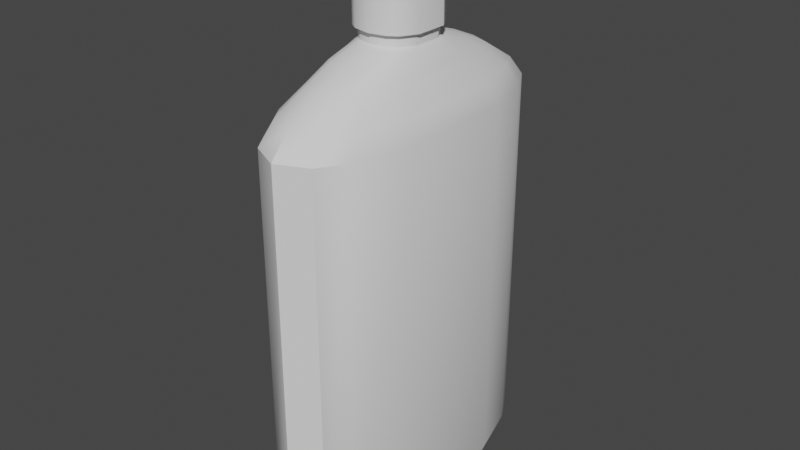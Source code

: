 # Source: BLMT.blend  (saved by Blender 3.4.6; exported with 4.5.12 LTS)
import bpy
from mathutils import Matrix  # noqa: F401  (used for matrix-valued properties, if any)

bpy.ops.wm.read_factory_settings(use_empty=True)
scene = bpy.context.scene
scene.name = 'Scene'

# ---- collections
col_collection = bpy.data.collections.new('Collection'); scene.collection.children.link(col_collection)

# ---- node groups
ng_auto_smooth = bpy.data.node_groups.new('Auto Smooth', 'GeometryNodeTree')
_s = ng_auto_smooth.interface.new_socket(name='Geometry', in_out='OUTPUT', socket_type='NodeSocketGeometry')
_s = ng_auto_smooth.interface.new_socket(name='Geometry', in_out='INPUT', socket_type='NodeSocketGeometry')
_s = ng_auto_smooth.interface.new_socket(name='Angle', in_out='INPUT', socket_type='NodeSocketFloat')
_s.subtype = 'ANGLE'
_s.min_value = 0.0
_s.max_value = 3.142
ng_auto_smooth.is_modifier = True
_N = ng_auto_smooth.nodes; _L = ng_auto_smooth.links
n0 = _N.new('NodeGroupOutput'); n0.name = 'Group Output'; n0.location = (480, -100)
n1 = _N.new('NodeGroupInput'); n1.name = 'Group Input'; n1.location = (-420, -300)
n2 = _N.new('NodeGroupInput'); n2.name = 'Group Input.001'; n2.location = (-60, -100)
n3 = _N.new('GeometryNodeSetShadeSmooth'); n3.name = 'Set Shade Smooth'; n3.location = (120, -100)
n3.domain = 'EDGE'
n4 = _N.new('GeometryNodeSetShadeSmooth'); n4.name = 'Set Shade Smooth.001'; n4.location = (300, -100)
n5 = _N.new('GeometryNodeInputMeshEdgeAngle'); n5.name = 'Edge Angle'; n5.location = (-420, -220)
n6 = _N.new('GeometryNodeInputEdgeSmooth'); n6.name = 'Is Edge Smooth'; n6.location = (-60, -160)
n7 = _N.new('GeometryNodeInputShadeSmooth'); n7.name = 'Is Face Smooth'; n7.location = (-240, -340)
n8 = _N.new('FunctionNodeBooleanMath'); n8.name = 'Boolean Math'; n8.location = (-60, -220)
n9 = _N.new('FunctionNodeCompare'); n9.name = 'Compare'; n9.location = (-240, -180)
n9.operation = 'LESS_EQUAL'
_L.new(n5.outputs[0], n9.inputs[0])
_L.new(n4.outputs[0], n0.inputs[0])
_L.new(n1.outputs[1], n9.inputs[1])
_L.new(n9.outputs[0], n8.inputs[0])
_L.new(n7.outputs[0], n8.inputs[1])
_L.new(n2.outputs[0], n3.inputs[0])
_L.new(n6.outputs[0], n3.inputs[1])
_L.new(n3.outputs[0], n4.inputs[0])
_L.new(n8.outputs[0], n3.inputs[2])
n0.is_active_output = True

# ---- world
world_world = bpy.data.worlds.new('World'); scene.world = world_world
world_world.use_nodes = True; world_world.node_tree.nodes.clear()
_N = world_world.node_tree.nodes; _L = world_world.node_tree.links
n0 = _N.new('ShaderNodeOutputWorld'); n0.name = 'World Output'; n0.location = (300, 300)
n1 = _N.new('ShaderNodeBackground'); n1.name = 'Background'; n1.location = (10, 300)
n1.inputs[0].default_value = (0.05088, 0.05088, 0.05088, 1.0)
_L.new(n1.outputs[0], n0.inputs[0])
n0.is_active_output = True
world_world.color = (0.05088, 0.05088, 0.05088)
world_world.use_sun_shadow = False
world_world.sun_shadow_jitter_overblur = 0.0

# ---- meshes
me_plane = bpy.data.meshes.new('Plane')
me_plane.from_pydata([(-1.0, -1.0, 0.0), (1.0, -1.0, 0.0), (-1.0, 1.0, 0.0), (1.0, 1.0, 0.0), (0.0, -2.542, 0.0), (0.0, 2.542, 0.0), (-0.5, 2.296, 0.0), (-0.5, -2.296, 0.0), (0.5, -2.322, 0.0), (0.5, 2.322, 0.0), (0.75, -1.95, 0.0), (0.75, 1.873, 0.0), (-0.75, 1.86, 0.0), (-0.75, -1.937, 0.0), (-1.025, -1.025, 0.09098), (1.025, -1.025, 0.09098), (-1.025, 1.026, 0.09098), (1.025, 1.026, 0.09098), (0.0, -2.606, 0.09098), (0.0, 2.607, 0.09098), (-0.5126, 2.355, 0.09098), (-0.5126, -2.354, 0.09098), (0.5126, -2.38, 0.09098), (0.5126, 2.381, 0.09098), (0.769, -1.999, 0.09098), (0.769, 1.921, 0.09098), (-0.769, 1.908, 0.09098), (-0.769, -1.986, 0.09098), (-1.025, -1.025, 6.348), (1.025, -1.025, 6.348), (-1.025, 1.026, 6.348), (1.025, 1.026, 6.348), (0.0, -2.606, 6.348), (0.0, 2.607, 6.348), (-0.5126, 2.355, 6.348), (-0.5126, -2.354, 6.348), (0.5126, -2.38, 6.348), (0.5126, 2.381, 6.348), (0.769, -1.999, 6.348), (0.769, 1.921, 6.348), (-0.769, 1.908, 6.348), (-0.769, -1.986, 6.348), (-0.6915, -0.6949, 7.024), (0.6915, -0.6949, 7.024), (-0.6915, 0.6881, 7.024), (0.6915, 0.6881, 7.024), (0.0, -1.761, 7.024), (0.0, 1.755, 7.024), (-0.3457, 1.585, 7.024), (-0.3457, -1.591, 7.024), (0.3457, -1.609, 7.024), (0.3457, 1.602, 7.024), (0.5186, -1.352, 7.024), (0.5186, 1.292, 7.024), (-0.5186, 1.283, 7.024), (-0.5186, -1.343, 7.024), (-0.5087, -0.2438, 7.453), (0.5087, -0.2438, 7.453), (-0.5087, 0.2271, 7.453), (0.5087, 0.2271, 7.453), (0.0, -0.6069, 7.453), (0.0, 0.5902, 7.453), (-0.2543, 0.5323, 7.453), (-0.2543, -0.5491, 7.453), (0.2543, -0.5551, 7.453), (0.2543, 0.5383, 7.453), (0.3815, -0.4675, 7.453), (0.3815, 0.4326, 7.453), (-0.3815, 0.4296, 7.453), (-0.3815, -0.4645, 7.453), (-0.5087, -0.2438, 7.636), (0.5087, -0.2438, 7.636), (-0.5087, 0.2271, 7.636), (0.5087, 0.2271, 7.636), (0.0, -0.6069, 7.636), (0.0, 0.5902, 7.636), (-0.2543, 0.5323, 7.636), (-0.2543, -0.5491, 7.636), (0.2543, -0.5551, 7.636), (0.2543, 0.5383, 7.636), (0.3815, -0.4675, 7.636), (0.3815, 0.4326, 7.636), (-0.3815, 0.4296, 7.636), (-0.3815, -0.4645, 7.636), (-0.5762, -0.2747, 7.636), (0.5762, -0.2747, 7.636), (-0.5762, 0.2586, 7.636), (0.5762, 0.2586, 7.636), (0.0, -0.686, 7.636), (0.0, 0.6699, 7.636), (-0.2881, 0.6044, 7.636), (-0.2881, -0.6205, 7.636), (0.2881, -0.6273, 7.636), (0.2881, 0.6112, 7.636), (0.4321, -0.5281, 7.636), (0.4321, 0.4915, 7.636), (-0.4321, 0.4881, 7.636), (-0.4321, -0.5247, 7.636), (-0.5762, -0.2747, 8.867), (0.5762, -0.2747, 8.867), (-0.5762, 0.2586, 8.867), (0.5762, 0.2586, 8.867), (0.0, -0.686, 8.867), (0.0, 0.6699, 8.867), (-0.2881, 0.6044, 8.867), (-0.2881, -0.6205, 8.867), (0.2881, -0.6273, 8.867), (0.2881, 0.6112, 8.867), (0.4321, -0.5281, 8.867), (0.4321, 0.4915, 8.867), (-0.4321, 0.4881, 8.867), (-0.4321, -0.5247, 8.867), (-0.6825, -1.764, 6.686), (0.91, -0.911, 6.686), (0.91, 0.909, 6.686), (-0.455, 2.089, 6.686), (-0.6825, 1.692, 6.686), (-0.91, -0.911, 6.686), (0.455, -2.114, 6.686), (0.0, -2.314, 6.686), (-0.91, 0.909, 6.686), (0.455, 2.112, 6.686), (0.6825, 1.704, 6.686), (-0.455, -2.091, 6.686), (0.0, 2.312, 6.686), (0.6825, -1.775, 6.686), (0.0, -1.259, 7.239), (0.4787, 0.9178, 7.239), (0.3191, 1.139, 7.239), (-0.4787, 0.9115, 7.239), (-0.6382, 0.4874, 7.239), (-0.3191, -1.138, 7.239), (0.0, 1.248, 7.239), (0.4787, -0.9668, 7.239), (0.3191, -1.15, 7.239), (0.6382, 0.4874, 7.239), (-0.3191, 1.126, 7.239), (-0.6382, -0.4985, 7.239), (-0.4787, -0.9605, 7.239), (0.6382, -0.4985, 7.239)], [], [(10, 11, 3, 1), (7, 6, 5, 4), (13, 12, 6, 7), (4, 5, 9, 8), (8, 9, 11, 10), (0, 2, 12, 13), (27, 21, 35, 41), (16, 14, 28, 30), (19, 20, 34, 33), (17, 25, 39, 31), (22, 24, 38, 36), (23, 19, 33, 37), (1, 3, 17, 15), (0, 13, 27, 14), (4, 8, 22, 18), (12, 2, 16, 26), (11, 9, 23, 25), (7, 4, 18, 21), (9, 5, 19, 23), (8, 10, 24, 22), (3, 11, 25, 17), (5, 6, 20, 19), (2, 0, 14, 16), (13, 7, 21, 27), (10, 1, 15, 24), (6, 12, 26, 20), (122, 121, 51, 53), (116, 120, 44, 54), (119, 118, 50, 46), (117, 112, 55, 42), (113, 114, 45, 43), (115, 116, 54, 48), (24, 15, 29, 38), (20, 26, 40, 34), (15, 17, 31, 29), (14, 27, 41, 28), (18, 22, 36, 32), (26, 16, 30, 40), (25, 23, 37, 39), (21, 18, 32, 35), (135, 127, 67, 59), (134, 133, 66, 64), (128, 132, 61, 65), (131, 126, 60, 63), (127, 128, 65, 67), (129, 130, 58, 68), (123, 119, 46, 49), (121, 124, 47, 51), (118, 125, 52, 50), (114, 122, 53, 45), (124, 115, 48, 47), (120, 117, 42, 44), (112, 123, 49, 55), (125, 113, 43, 52), (57, 59, 73, 71), (62, 68, 82, 76), (66, 57, 71, 80), (69, 63, 77, 83), (58, 56, 70, 72), (61, 62, 76, 75), (132, 136, 62, 61), (130, 137, 56, 58), (138, 131, 63, 69), (133, 139, 57, 66), (136, 129, 68, 62), (139, 135, 59, 57), (137, 138, 69, 56), (126, 134, 64, 60), (81, 79, 93, 95), (82, 72, 86, 96), (74, 78, 92, 88), (70, 83, 97, 84), (71, 73, 87, 85), (76, 82, 96, 90), (56, 69, 83, 70), (60, 64, 78, 74), (68, 58, 72, 82), (67, 65, 79, 81), (63, 60, 74, 77), (65, 61, 75, 79), (64, 66, 80, 78), (59, 67, 81, 73), (87, 95, 109, 101), (92, 94, 108, 106), (93, 89, 103, 107), (91, 88, 102, 105), (95, 93, 107, 109), (96, 86, 100, 110), (77, 74, 88, 91), (79, 75, 89, 93), (78, 80, 94, 92), (73, 81, 95, 87), (75, 76, 90, 89), (72, 70, 84, 86), (83, 77, 91, 97), (80, 71, 85, 94), (108, 99, 101, 109), (105, 102, 103, 104), (111, 105, 104, 110), (102, 106, 107, 103), (106, 108, 109, 107), (98, 111, 110, 100), (89, 90, 104, 103), (86, 84, 98, 100), (97, 91, 105, 111), (94, 85, 99, 108), (90, 96, 110, 104), (85, 87, 101, 99), (84, 97, 111, 98), (88, 92, 106, 102), (38, 29, 113, 125), (41, 35, 123, 112), (30, 28, 117, 120), (33, 34, 115, 124), (31, 39, 122, 114), (36, 38, 125, 118), (37, 33, 124, 121), (35, 32, 119, 123), (34, 40, 116, 115), (29, 31, 114, 113), (28, 41, 112, 117), (32, 36, 118, 119), (40, 30, 120, 116), (39, 37, 121, 122), (46, 50, 134, 126), (42, 55, 138, 137), (43, 45, 135, 139), (48, 54, 129, 136), (52, 43, 139, 133), (55, 49, 131, 138), (44, 42, 137, 130), (47, 48, 136, 132), (54, 44, 130, 129), (53, 51, 128, 127), (49, 46, 126, 131), (51, 47, 132, 128), (50, 52, 133, 134), (45, 53, 127, 135)])
me_plane.polygons.foreach_set('use_smooth', [True] * 138)
_uv = me_plane.uv_layers.new(name='UVMap')
_uv.uv.foreach_set('vector', [0.875, 0.0, 0.875, 1.0, 1.0, 1.0, 1.0, 0.0, 0.25, 0.0, 0.25, 1.0, 0.5, 1.0, 0.5, 0.0, 0.125, 0.0, 0.125, 1.0, 0.25, 1.0, 0.25, 0.0, 0.5, 0.0, 0.5, 1.0, 0.75, 1.0, 0.75, 0.0, 0.75, 0.0, 0.75, 1.0, 0.875, 1.0, 0.875, 0.0, 0.0, 0.0, 0.0, 1.0, 0.125, 1.0, 0.125, 0.0, 0.125, 0.0, 0.25, 0.0, 0.25, 0.0, 0.125, 0.0, 0.0, 1.0, 0.0, 0.0, 0.0, 0.0, 0.0, 1.0, 0.5, 1.0, 0.25, 1.0, 0.25, 1.0, 0.5, 1.0, 1.0, 1.0, 0.875, 1.0, 0.875, 1.0, 1.0, 1.0, 0.75, 0.0, 0.875, 0.0, 0.875, 0.0, 0.75, 0.0, 0.75, 1.0, 0.5, 1.0, 0.5, 1.0, 0.75, 1.0, 1.0, 0.0, 1.0, 1.0, 1.0, 1.0, 1.0, 0.0, 0.0, 0.0, 0.125, 0.0, 0.125, 0.0, 0.0, 0.0, 0.5, 0.0, 0.75, 0.0, 0.75, 0.0, 0.5, 0.0, 0.125, 1.0, 0.0, 1.0, 0.0, 1.0, 0.125, 1.0, 0.875, 1.0, 0.75, 1.0, 0.75, 1.0, 0.875, 1.0, 0.25, 0.0, 0.5, 0.0, 0.5, 0.0, 0.25, 0.0, 0.75, 1.0, 0.5, 1.0, 0.5, 1.0, 0.75, 1.0, 0.75, 0.0, 0.875, 0.0, 0.875, 0.0, 0.75, 0.0, 1.0, 1.0, 0.875, 1.0, 0.875, 1.0, 1.0, 1.0, 0.5, 1.0, 0.25, 1.0, 0.25, 1.0, 0.5, 1.0, 0.0, 1.0, 0.0, 0.0, 0.0, 0.0, 0.0, 1.0, 0.125, 0.0, 0.25, 0.0, 0.25, 0.0, 0.125, 0.0, 0.875, 0.0, 1.0, 0.0, 1.0, 0.0, 0.875, 0.0, 0.25, 1.0, 0.125, 1.0, 0.125, 1.0, 0.25, 1.0, 0.875, 1.0, 0.75, 1.0, 0.75, 1.0, 0.875, 1.0, 0.125, 1.0, 0.0, 1.0, 0.0, 1.0, 0.125, 1.0, 0.5, 0.0, 0.75, 0.0, 0.75, 0.0, 0.5, 0.0, 0.0, 0.0, 0.125, 0.0, 0.125, 0.0, 0.0, 0.0, 1.0, 0.0, 1.0, 1.0, 1.0, 1.0, 1.0, 0.0, 0.25, 1.0, 0.125, 1.0, 0.125, 1.0, 0.25, 1.0, 0.875, 0.0, 1.0, 0.0, 1.0, 0.0, 0.875, 0.0, 0.25, 1.0, 0.125, 1.0, 0.125, 1.0, 0.25, 1.0, 1.0, 0.0, 1.0, 1.0, 1.0, 1.0, 1.0, 0.0, 0.0, 0.0, 0.125, 0.0, 0.125, 0.0, 0.0, 0.0, 0.5, 0.0, 0.75, 0.0, 0.75, 0.0, 0.5, 0.0, 0.125, 1.0, 0.0, 1.0, 0.0, 1.0, 0.125, 1.0, 0.875, 1.0, 0.75, 1.0, 0.75, 1.0, 0.875, 1.0, 0.25, 0.0, 0.5, 0.0, 0.5, 0.0, 0.25, 0.0, 1.0, 1.0, 0.875, 1.0, 0.875, 1.0, 1.0, 1.0, 0.75, 0.0, 0.875, 0.0, 0.875, 0.0, 0.75, 0.0, 0.75, 1.0, 0.5, 1.0, 0.5, 1.0, 0.75, 1.0, 0.25, 0.0, 0.5, 0.0, 0.5, 0.0, 0.25, 0.0, 0.875, 1.0, 0.75, 1.0, 0.75, 1.0, 0.875, 1.0, 0.125, 1.0, 0.0, 1.0, 0.0, 1.0, 0.125, 1.0, 0.25, 0.0, 0.5, 0.0, 0.5, 0.0, 0.25, 0.0, 0.75, 1.0, 0.5, 1.0, 0.5, 1.0, 0.75, 1.0, 0.75, 0.0, 0.875, 0.0, 0.875, 0.0, 0.75, 0.0, 1.0, 1.0, 0.875, 1.0, 0.875, 1.0, 1.0, 1.0, 0.5, 1.0, 0.25, 1.0, 0.25, 1.0, 0.5, 1.0, 0.0, 1.0, 0.0, 0.0, 0.0, 0.0, 0.0, 1.0, 0.125, 0.0, 0.25, 0.0, 0.25, 0.0, 0.125, 0.0, 0.875, 0.0, 1.0, 0.0, 1.0, 0.0, 0.875, 0.0, 1.0, 0.0, 1.0, 1.0, 1.0, 1.0, 1.0, 0.0, 0.25, 1.0, 0.125, 1.0, 0.125, 1.0, 0.25, 1.0, 0.875, 0.0, 1.0, 0.0, 1.0, 0.0, 0.875, 0.0, 0.125, 0.0, 0.25, 0.0, 0.25, 0.0, 0.125, 0.0, 0.0, 1.0, 0.0, 0.0, 0.0, 0.0, 0.0, 1.0, 0.5, 1.0, 0.25, 1.0, 0.25, 1.0, 0.5, 1.0, 0.5, 1.0, 0.25, 1.0, 0.25, 1.0, 0.5, 1.0, 0.0, 1.0, 0.0, 0.0, 0.0, 0.0, 0.0, 1.0, 0.125, 0.0, 0.25, 0.0, 0.25, 0.0, 0.125, 0.0, 0.875, 0.0, 1.0, 0.0, 1.0, 0.0, 0.875, 0.0, 0.25, 1.0, 0.125, 1.0, 0.125, 1.0, 0.25, 1.0, 1.0, 0.0, 1.0, 1.0, 1.0, 1.0, 1.0, 0.0, 0.0, 0.0, 0.125, 0.0, 0.125, 0.0, 0.0, 0.0, 0.5, 0.0, 0.75, 0.0, 0.75, 0.0, 0.5, 0.0, 0.875, 1.0, 0.75, 1.0, 0.75, 1.0, 0.875, 1.0, 0.125, 1.0, 0.0, 1.0, 0.0, 1.0, 0.125, 1.0, 0.5, 0.0, 0.75, 0.0, 0.75, 0.0, 0.5, 0.0, 0.0, 0.0, 0.125, 0.0, 0.125, 0.0, 0.0, 0.0, 1.0, 0.0, 1.0, 1.0, 1.0, 1.0, 1.0, 0.0, 0.25, 1.0, 0.125, 1.0, 0.125, 1.0, 0.25, 1.0, 0.0, 0.0, 0.125, 0.0, 0.125, 0.0, 0.0, 0.0, 0.5, 0.0, 0.75, 0.0, 0.75, 0.0, 0.5, 0.0, 0.125, 1.0, 0.0, 1.0, 0.0, 1.0, 0.125, 1.0, 0.875, 1.0, 0.75, 1.0, 0.75, 1.0, 0.875, 1.0, 0.25, 0.0, 0.5, 0.0, 0.5, 0.0, 0.25, 0.0, 0.75, 1.0, 0.5, 1.0, 0.5, 1.0, 0.75, 1.0, 0.75, 0.0, 0.875, 0.0, 0.875, 0.0, 0.75, 0.0, 1.0, 1.0, 0.875, 1.0, 0.875, 1.0, 1.0, 1.0, 1.0, 1.0, 0.875, 1.0, 0.875, 1.0, 1.0, 1.0, 0.75, 0.0, 0.875, 0.0, 0.875, 0.0, 0.75, 0.0, 0.75, 1.0, 0.5, 1.0, 0.5, 1.0, 0.75, 1.0, 0.25, 0.0, 0.5, 0.0, 0.5, 0.0, 0.25, 0.0, 0.875, 1.0, 0.75, 1.0, 0.75, 1.0, 0.875, 1.0, 0.125, 1.0, 0.0, 1.0, 0.0, 1.0, 0.125, 1.0, 0.25, 0.0, 0.5, 0.0, 0.5, 0.0, 0.25, 0.0, 0.75, 1.0, 0.5, 1.0, 0.5, 1.0, 0.75, 1.0, 0.75, 0.0, 0.875, 0.0, 0.875, 0.0, 0.75, 0.0, 1.0, 1.0, 0.875, 1.0, 0.875, 1.0, 1.0, 1.0, 0.5, 1.0, 0.25, 1.0, 0.25, 1.0, 0.5, 1.0, 0.0, 1.0, 0.0, 0.0, 0.0, 0.0, 0.0, 1.0, 0.125, 0.0, 0.25, 0.0, 0.25, 0.0, 0.125, 0.0, 0.875, 0.0, 1.0, 0.0, 1.0, 0.0, 0.875, 0.0, 0.875, 0.0, 1.0, 0.0, 1.0, 1.0, 0.875, 1.0, 0.25, 0.0, 0.5, 0.0, 0.5, 1.0, 0.25, 1.0, 0.125, 0.0, 0.25, 0.0, 0.25, 1.0, 0.125, 1.0, 0.5, 0.0, 0.75, 0.0, 0.75, 1.0, 0.5, 1.0, 0.75, 0.0, 0.875, 0.0, 0.875, 1.0, 0.75, 1.0, 0.0, 0.0, 0.125, 0.0, 0.125, 1.0, 0.0, 1.0, 0.5, 1.0, 0.25, 1.0, 0.25, 1.0, 0.5, 1.0, 0.0, 1.0, 0.0, 0.0, 0.0, 0.0, 0.0, 1.0, 0.125, 0.0, 0.25, 0.0, 0.25, 0.0, 0.125, 0.0, 0.875, 0.0, 1.0, 0.0, 1.0, 0.0, 0.875, 0.0, 0.25, 1.0, 0.125, 1.0, 0.125, 1.0, 0.25, 1.0, 1.0, 0.0, 1.0, 1.0, 1.0, 1.0, 1.0, 0.0, 0.0, 0.0, 0.125, 0.0, 0.125, 0.0, 0.0, 0.0, 0.5, 0.0, 0.75, 0.0, 0.75, 0.0, 0.5, 0.0, 0.875, 0.0, 1.0, 0.0, 1.0, 0.0, 0.875, 0.0, 0.125, 0.0, 0.25, 0.0, 0.25, 0.0, 0.125, 0.0, 0.0, 1.0, 0.0, 0.0, 0.0, 0.0, 0.0, 1.0, 0.5, 1.0, 0.25, 1.0, 0.25, 1.0, 0.5, 1.0, 1.0, 1.0, 0.875, 1.0, 0.875, 1.0, 1.0, 1.0, 0.75, 0.0, 0.875, 0.0, 0.875, 0.0, 0.75, 0.0, 0.75, 1.0, 0.5, 1.0, 0.5, 1.0, 0.75, 1.0, 0.25, 0.0, 0.5, 0.0, 0.5, 0.0, 0.25, 0.0, 0.25, 1.0, 0.125, 1.0, 0.125, 1.0, 0.25, 1.0, 1.0, 0.0, 1.0, 1.0, 1.0, 1.0, 1.0, 0.0, 0.0, 0.0, 0.125, 0.0, 0.125, 0.0, 0.0, 0.0, 0.5, 0.0, 0.75, 0.0, 0.75, 0.0, 0.5, 0.0, 0.125, 1.0, 0.0, 1.0, 0.0, 1.0, 0.125, 1.0, 0.875, 1.0, 0.75, 1.0, 0.75, 1.0, 0.875, 1.0, 0.5, 0.0, 0.75, 0.0, 0.75, 0.0, 0.5, 0.0, 0.0, 0.0, 0.125, 0.0, 0.125, 0.0, 0.0, 0.0, 1.0, 0.0, 1.0, 1.0, 1.0, 1.0, 1.0, 0.0, 0.25, 1.0, 0.125, 1.0, 0.125, 1.0, 0.25, 1.0, 0.875, 0.0, 1.0, 0.0, 1.0, 0.0, 0.875, 0.0, 0.125, 0.0, 0.25, 0.0, 0.25, 0.0, 0.125, 0.0, 0.0, 1.0, 0.0, 0.0, 0.0, 0.0, 0.0, 1.0, 0.5, 1.0, 0.25, 1.0, 0.25, 1.0, 0.5, 1.0, 0.125, 1.0, 0.0, 1.0, 0.0, 1.0, 0.125, 1.0, 0.875, 1.0, 0.75, 1.0, 0.75, 1.0, 0.875, 1.0, 0.25, 0.0, 0.5, 0.0, 0.5, 0.0, 0.25, 0.0, 0.75, 1.0, 0.5, 1.0, 0.5, 1.0, 0.75, 1.0, 0.75, 0.0, 0.875, 0.0, 0.875, 0.0, 0.75, 0.0, 1.0, 1.0, 0.875, 1.0, 0.875, 1.0, 1.0, 1.0])
me_plane.update()

# ---- objects
ob_plane = bpy.data.objects.new('Plane', me_plane)

# ---- transforms, parenting, visibility, modifiers, constraints
ob_plane.location = (0.0, 0.0, 0.0)
_m = ob_plane.modifiers.new('Auto Smooth', 'NODES')
_m.node_group = ng_auto_smooth
_gi = [s.identifier for s in ng_auto_smooth.interface.items_tree if s.item_type == 'SOCKET' and s.in_out == 'INPUT']
_m[_gi[1]] = 0.5236  # Angle

# ---- collection membership
col_collection.objects.link(ob_plane)

# ---- scene / render settings (as saved in the file)
scene.frame_start = 1; scene.frame_end = 250; scene.frame_set(1)
scene.render.engine = 'BLENDER_EEVEE_NEXT'
scene.cycles.sampling_pattern = 'TABULATED_SOBOL'
scene.cycles.use_light_tree = False
scene.view_settings.view_transform = 'Filmic'
bpy.context.view_layer.update()

# ---- added for rendering (the .blend has no active camera and no usable light): camera, sun
cam_auto = bpy.data.cameras.new('AutoCamera')
cam_auto.lens = 50.0
cam_auto.sensor_width = 36.0
cam_auto.clip_end = 1000.0
ob_auto_camera = bpy.data.objects.new('AutoCamera', cam_auto)
scene.collection.objects.link(ob_auto_camera)
ob_auto_camera.location = (9.704, -11.6445, 12.1968)
ob_auto_camera.rotation_euler = (1.09748, -7.21219e-08, 0.694738)
scene.camera = ob_auto_camera
light_auto_sun = bpy.data.lights.new('AutoSun', 'SUN')
light_auto_sun.energy = 3.0
light_auto_sun.angle = 0.0523599
ob_auto_sun = bpy.data.objects.new('AutoSun', light_auto_sun)
scene.collection.objects.link(ob_auto_sun)
ob_auto_sun.rotation_euler = (0.872665, 0.174533, 0.523599)
bpy.context.view_layer.update()
